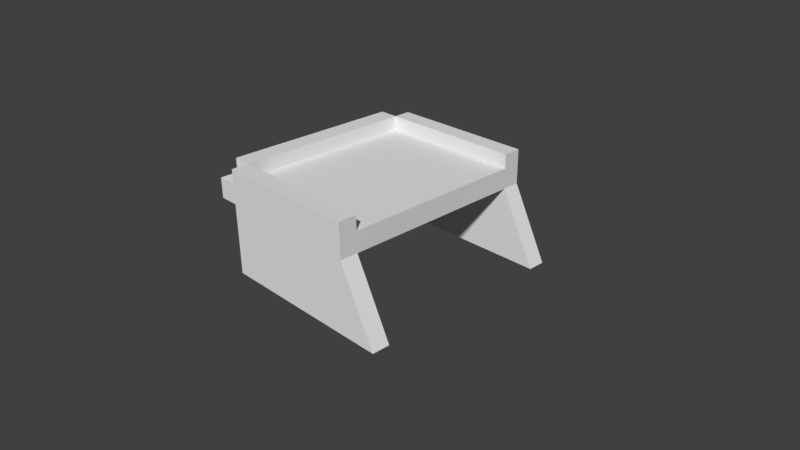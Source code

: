 # Source: Mesa.blend  (saved by Blender 2.77.0; exported with 4.5.12 LTS)
import bpy
from mathutils import Matrix  # noqa: F401  (used for matrix-valued properties, if any)

bpy.ops.wm.read_factory_settings(use_empty=True)
scene = bpy.context.scene
scene.name = 'Scene'

# ---- collections
col_collection_1 = bpy.data.collections.new('Collection 1'); scene.collection.children.link(col_collection_1)

# ---- materials (node trees are filled in below, after node groups)
mat_material = bpy.data.materials.new('Material')
mat_material.alpha_threshold = 0.0
mat_material.use_transparent_shadow = False
mat_material.roughness = 0.5
mat_material.line_color = (0.0, 0.0, 0.0, 1.0)

# ---- material node trees

# ---- world
world_world = bpy.data.worlds.new('World'); scene.world = world_world
world_world.color = (0.05088, 0.05088, 0.05088)
world_world.use_sun_shadow = False
world_world.sun_shadow_jitter_overblur = 0.0
world_world.cycles.sampling_method = 'MANUAL'

# ---- cameras
cam_camera = bpy.data.cameras.new('Camera')
cam_camera.clip_end = 100.0
cam_camera.lens = 35.0
cam_camera.sensor_width = 32.0
cam_camera.sensor_height = 18.0
cam_camera.ortho_scale = 7.314
cam_camera.dof.focus_distance = 0.0
cam_camera.dof.aperture_fstop = 128.0

# ---- meshes
me_cube = bpy.data.meshes.new('Cube')
me_cube.from_pydata([(1.0, 1.0, -1.0), (1.0, -1.0, -1.0), (-1.0, -1.0, -1.0), (-1.0, 1.0, -1.0), (1.0, 1.0, 1.0), (1.0, -1.0, 1.0), (-1.0, -1.0, 1.0), (-1.0, 1.0, 1.0), (-0.7621, 1.0, -1.0), (-0.7621, -1.0, -1.0), (-0.7621, 1.0, 1.0), (-0.7621, -1.0, 1.0), (1.0, 0.8356, -1.0), (1.0, -0.8356, -1.0), (-1.0, -0.8356, -1.0), (-1.0, 0.8356, -1.0), (1.0, 0.8356, 1.0), (1.0, -0.8356, 1.0), (-1.0, -0.8356, 1.0), (-1.0, 0.8356, 1.0), (-0.7621, 0.8356, 1.0), (-0.7621, -0.8356, 1.0), (-0.7621, -0.8356, -1.0), (-0.7621, 0.8356, -1.0), (1.429, -0.8356, -8.027), (1.429, -1.0, -8.027), (1.429, 1.0, -8.027), (-0.7621, 1.0, -8.027), (-0.7621, -1.0, -8.027), (-0.7621, 0.8356, -8.027), (1.429, 0.8356, -8.027), (-1.0, -0.8356, -8.027), (-1.0, 0.8356, -8.027), (-0.7621, -0.8356, -8.027), (1.0, -0.8356, 2.393), (1.0, -1.0, 2.393), (1.0, 1.0, 2.393), (-0.7621, 1.0, 2.393), (-0.7621, -1.0, 2.393), (-0.7621, -0.8356, 2.393), (1.0, 0.8356, 2.393), (-1.0, -0.8356, 2.393), (-1.0, 0.8356, 2.393), (-0.7621, 0.8356, 2.393)], [], [(22, 9, 2, 14), (21, 18, 6, 11), (13, 17, 5, 1), (9, 11, 6, 2), (15, 19, 7, 3), (10, 8, 3, 7), (4, 0, 8, 10), (1, 5, 11, 9), (17, 21, 39, 34), (1, 9, 28, 25), (9, 22, 33, 28), (12, 13, 22, 23), (10, 20, 43, 37), (16, 20, 21, 17), (2, 6, 18, 14), (14, 18, 19, 15), (0, 4, 16, 12), (12, 16, 17, 13), (10, 7, 19, 20), (4, 10, 37, 36), (8, 23, 15, 3), (14, 15, 32, 31), (24, 25, 28, 33), (26, 30, 29, 27), (29, 33, 31, 32), (0, 12, 30, 26), (13, 1, 25, 24), (23, 22, 33, 29), (15, 23, 29, 32), (12, 23, 29, 30), (8, 0, 26, 27), (23, 8, 27, 29), (22, 14, 31, 33), (22, 13, 24, 33), (34, 39, 38, 35), (36, 37, 43, 40), (43, 42, 41, 39), (21, 11, 38, 39), (5, 17, 34, 35), (11, 5, 35, 38), (21, 20, 43, 39), (20, 19, 42, 43), (19, 18, 41, 42), (20, 16, 40, 43), (18, 21, 39, 41), (16, 4, 36, 40)])
_uv = me_cube.uv_layers.new(name='UVMap')
_uv.uv.foreach_set('vector', [1.531, 1.518, 1.583, 1.518, 1.583, 1.59, 1.531, 1.59, 1.658, 0.7432, 1.658, 0.6708, 1.709, 0.6708, 1.709, 0.7432, -0.2063, 0.5017, -0.2063, 1.111, -0.2581, 1.111, -0.2581, 0.5017, -1.024, -0.6071, -1.045, -1.216, -0.9702, -1.218, -0.9489, -0.6095, 0.4246, 0.5001, 0.4246, 1.109, 0.3727, 1.109, 0.3727, 0.5001, -0.3544, 1.13, -0.3331, 0.5214, -0.2581, 0.5239, -0.2795, 1.133, -0.9099, 1.112, -0.8886, 0.5033, -0.3331, 0.5214, -0.3544, 1.13, -1.579, -0.5889, -1.601, -1.198, -1.045, -1.216, -1.024, -0.6071, -0.761, 1.554, -0.761, 2.091, -1.2, 2.091, -1.2, 1.554, -1.579, -0.5889, -1.024, -0.6071, -0.9489, 1.531, -1.64, 1.554, 2.536, -1.64, 2.588, -1.64, 2.588, 0.5001, 2.536, 0.5001, -0.2581, 1.535, 0.269, 1.535, 0.269, 2.071, -0.2581, 2.071, 1.784, 1.28, 1.836, 1.28, 1.836, 1.704, 1.784, 1.704, 0.3727, 2.07, 0.3727, 1.533, 0.8998, 1.533, 0.8998, 2.07, 1.004, 0.5001, 1.004, 1.109, 0.9517, 1.109, 0.9517, 0.5001, 0.9517, 0.5001, 0.9517, 1.109, 0.4246, 1.109, 0.4246, 0.5001, 0.3727, 0.5017, 0.3727, 1.111, 0.3209, 1.111, 0.3209, 0.5017, 0.3209, 0.5017, 0.3209, 1.111, -0.2063, 1.111, -0.2063, 0.5017, 1.658, 0.6708, 1.658, 0.5984, 1.709, 0.5984, 1.709, 0.6708, -0.9099, 1.112, -0.3544, 1.13, -0.3693, 1.554, -0.9248, 1.536, 1.709, 0.5984, 1.658, 0.5984, 1.658, 0.5259, 1.709, 0.5259, 0.9517, 0.5001, 0.4246, 0.5001, 0.4246, -1.64, 0.9517, -1.64, 1.606, 0.5001, 1.658, 0.5001, 1.658, 1.167, 1.606, 1.167, 1.606, 1.167, 1.658, 1.167, 1.658, 1.834, 1.606, 1.834, 1.606, 1.009, 1.606, 1.518, 1.531, 1.518, 1.531, 1.009, 0.3727, 0.5017, 0.3209, 0.5017, 0.3209, -1.64, 0.3727, -1.64, -0.2063, 0.5017, -0.2581, 0.5017, -0.2581, -1.64, -0.2063, -1.64, 1.531, 2.64, 1.004, 2.64, 1.004, 0.5001, 1.531, 0.5001, 2.461, -1.64, 2.536, -1.64, 2.536, 0.5001, 2.461, 0.5001, 1.83, -1.64, 2.386, -1.64, 2.386, 0.5001, 1.695, 0.5001, -0.3331, 0.5214, -0.8886, 0.5033, -0.9489, -1.64, -0.2581, -1.617, 2.64, 0.5001, 2.588, 0.5001, 2.588, -1.64, 2.64, -1.64, 2.386, -1.64, 2.461, -1.64, 2.461, 0.5001, 2.386, 0.5001, 1.695, 0.5001, 1.139, 0.5001, 1.004, -1.64, 1.695, -1.64, 1.784, 1.28, 1.784, 0.7432, 1.836, 0.7432, 1.836, 1.28, 1.784, 0.7432, 1.784, 1.28, 1.733, 1.28, 1.733, 0.7432, 1.606, 1.009, 1.531, 1.009, 1.531, 0.5001, 1.606, 0.5001, 1.733, 1.28, 1.784, 1.28, 1.784, 1.704, 1.733, 1.704, -0.2581, 1.111, -0.2063, 1.111, -0.2063, 1.535, -0.2581, 1.535, -1.045, -1.216, -1.601, -1.198, -1.616, -1.621, -1.06, -1.64, -0.3217, 1.554, -0.3217, 2.063, -0.761, 2.063, -0.761, 1.554, 1.733, 1.591, 1.658, 1.591, 1.658, 1.167, 1.733, 1.167, 0.4246, 1.109, 0.9517, 1.109, 0.9517, 1.533, 0.4246, 1.533, -1.2, 1.554, -1.2, 2.091, -1.64, 2.091, -1.64, 1.554, 1.658, 0.7432, 1.733, 0.7432, 1.733, 1.167, 1.658, 1.167, 0.3209, 1.111, 0.3727, 1.111, 0.3727, 1.535, 0.3209, 1.535])
me_cube.materials.append(mat_material)
me_cube.use_remesh_preserve_volume = False
me_cube.use_remesh_preserve_attributes = False
me_cube.use_mirror_vertex_groups = False
me_cube.update()

# ---- objects
ob_cube = bpy.data.objects.new('Cube', me_cube)
ob_camera = bpy.data.objects.new('Camera', cam_camera)

# ---- transforms, parenting, visibility, modifiers, constraints
ob_cube.location = (0.0, 0.0, 1.031)
ob_cube.scale = (1.118, 1.44, 0.135)
ob_cube.lock_rotations_4d = False
ob_cube.empty_display_type = 'ARROWS'
ob_cube.lineart.crease_threshold = 0.0
ob_camera.location = (7.481, -6.508, 5.344)
ob_camera.rotation_euler = (1.109, 0.01082, 0.8149)
ob_camera.lock_rotations_4d = False
ob_camera.empty_display_type = 'ARROWS'
ob_camera.color = (0.0, 0.0, 0.0, 0.0)
ob_camera.display_type = 'WIRE'
ob_camera.lineart.crease_threshold = 0.0

# ---- collection membership
col_collection_1.objects.link(ob_cube)
col_collection_1.objects.link(ob_camera)

# ---- scene / render settings (as saved in the file)
scene.camera = ob_camera
scene.frame_start = 1; scene.frame_end = 250; scene.frame_set(1)
scene.render.engine = 'BLENDER_EEVEE_NEXT'
scene.render.resolution_percentage = 50
scene.render.dither_intensity = 0.0
scene.cycles.use_denoising = False
scene.cycles.samples = 128
scene.cycles.sampling_pattern = 'TABULATED_SOBOL'
scene.cycles.light_sampling_threshold = 0.0
scene.cycles.use_adaptive_sampling = False
scene.cycles.use_light_tree = False
scene.cycles.blur_glossy = 0.0
scene.cycles.sample_clamp_indirect = 0.0
scene.view_settings.view_transform = 'Standard'
bpy.context.view_layer.update()

# ---- added for rendering (the .blend has no usable light): sun
light_auto_sun = bpy.data.lights.new('AutoSun', 'SUN')
light_auto_sun.energy = 3.0
light_auto_sun.angle = 0.0523599
ob_auto_sun = bpy.data.objects.new('AutoSun', light_auto_sun)
scene.collection.objects.link(ob_auto_sun)
ob_auto_sun.rotation_euler = (0.872665, 0.174533, 0.523599)
bpy.context.view_layer.update()
